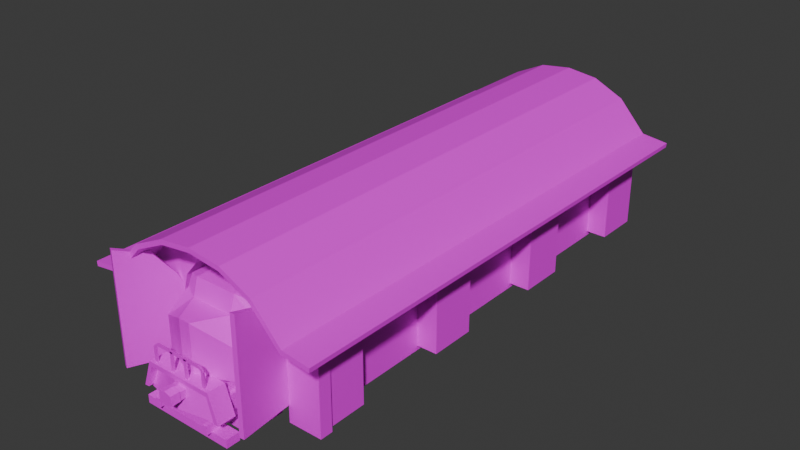 # Source: loco-shed.blend  (saved by Blender 4.1.24; exported with 4.5.12 LTS)
import bpy
from mathutils import Matrix  # noqa: F401  (used for matrix-valued properties, if any)

bpy.ops.wm.read_factory_settings(use_empty=True)
scene = bpy.context.scene
scene.name = 'Scene'

# ---- collections
col_loco = bpy.data.collections.new('loco'); scene.collection.children.link(col_loco)
col_loco_shed = bpy.data.collections.new('loco-shed'); scene.collection.children.link(col_loco_shed)

# ---- images (referenced by path relative to the original .blend; pixels are not part of the script)
import os
ASSET_DIR = os.environ.get("B2B_ASSET_DIR", "")  # directory of the original .blend (textures are referenced by path, not embedded)
HERE = os.path.dirname(os.path.abspath(__file__))  # packed textures are extracted next to this script under _unpacked/

def load_image(name, relpath, width, height, colorspace="sRGB"):
    """Load a texture the original file referenced (path relative to the .blend, or extracted next to this script)."""
    p = next((c for c in (os.path.join(HERE, relpath), os.path.join(ASSET_DIR, relpath)) if relpath and os.path.exists(c)), "")
    if p:
        img = bpy.data.images.load(p, check_existing=True)
        img.name = name
    else:  # same state as the original file: an image datablock whose file is absent (Cycles renders it pink)
        img = bpy.data.images.new(name, width, height)
        img.source = "FILE"
        img.filepath = "//" + (relpath or name)
    img.colorspace_settings.name = colorspace
    return img
img_loco_truck_png = load_image('loco-truck.png', 'loco-truck.png', 1024, 1024, 'sRGB')
img_locomotive_png = load_image('locomotive.png', 'locomotive.png', 1024, 1024, 'sRGB')
img_loco_shed_png = load_image('loco-shed.png', 'loco-shed.png', 1024, 1024, 'sRGB')
img_track_texture_png = load_image('track-texture.png', 'track-texture.png', 1024, 1024, 'sRGB')

# ---- materials (node trees are filled in below, after node groups)
mat_loco_truck = bpy.data.materials.new('loco-truck')
mat_loco_truck.use_transparent_shadow = False
mat_locomotive = bpy.data.materials.new('locomotive')
mat_locomotive.use_transparent_shadow = False
mat_loco_shed = bpy.data.materials.new('loco-shed')
mat_loco_shed.use_transparent_shadow = False
mat_traintrack = bpy.data.materials.new('traintrack')
mat_traintrack.alpha_threshold = 0.0
mat_traintrack.use_transparent_shadow = False
mat_traintrack.roughness = 0.5
mat_traintrack.line_color = (0.0, 0.0, 0.0, 1.0)

# ---- material node trees
mat_loco_truck.use_nodes = True; mat_loco_truck.node_tree.nodes.clear()
_N = mat_loco_truck.node_tree.nodes; _L = mat_loco_truck.node_tree.links
n0 = _N.new('ShaderNodeBsdfPrincipled'); n0.name = 'Principled BSDF'; n0.location = (10, 300)
n1 = _N.new('ShaderNodeOutputMaterial'); n1.name = 'Material Output'; n1.location = (300, 300)
n2 = _N.new('ShaderNodeTexImage'); n2.name = 'Image Texture'; n2.location = (-280, 260)
n2.image = img_loco_truck_png
n2.interpolation = 'Closest'
_L.new(n0.outputs[0], n1.inputs[0])
_L.new(n2.outputs[0], n0.inputs[0])
n1.is_active_output = True
mat_locomotive.use_nodes = True; mat_locomotive.node_tree.nodes.clear()
_N = mat_locomotive.node_tree.nodes; _L = mat_locomotive.node_tree.links
n0 = _N.new('ShaderNodeBsdfPrincipled'); n0.name = 'Principled BSDF'; n0.location = (10, 300)
n1 = _N.new('ShaderNodeOutputMaterial'); n1.name = 'Material Output'; n1.location = (300, 300)
n2 = _N.new('ShaderNodeTexImage'); n2.name = 'Image Texture'; n2.location = (-280, 260)
n2.image = img_locomotive_png
n2.interpolation = 'Closest'
_L.new(n0.outputs[0], n1.inputs[0])
_L.new(n2.outputs[0], n0.inputs[0])
n1.is_active_output = True
mat_loco_shed.use_nodes = True; mat_loco_shed.node_tree.nodes.clear()
_N = mat_loco_shed.node_tree.nodes; _L = mat_loco_shed.node_tree.links
n0 = _N.new('ShaderNodeBsdfPrincipled'); n0.name = 'Principled BSDF'; n0.location = (10, 300)
n1 = _N.new('ShaderNodeOutputMaterial'); n1.name = 'Material Output'; n1.location = (300, 300)
n2 = _N.new('ShaderNodeTexImage'); n2.name = 'Image Texture'; n2.location = (-280, 260)
n2.image = img_loco_shed_png
n2.interpolation = 'Closest'
n3 = _N.new('ShaderNodeTexCoord'); n3.name = 'Texture Coordinate'; n3.location = (-470, 260)
_L.new(n0.outputs[0], n1.inputs[0])
_L.new(n2.outputs[0], n0.inputs[0])
_L.new(n3.outputs[2], n2.inputs[0])
n1.is_active_output = True
mat_traintrack.use_nodes = True; mat_traintrack.node_tree.nodes.clear()
_N = mat_traintrack.node_tree.nodes; _L = mat_traintrack.node_tree.links
n0 = _N.new('ShaderNodeOutputMaterial'); n0.name = 'Material Output'; n0.location = (300, 300)
n1 = _N.new('ShaderNodeBsdfPrincipled'); n1.name = 'Principled BSDF'; n1.location = (10, 300)
n1.inputs[3].default_value = 1.45
n2 = _N.new('ShaderNodeTexImage'); n2.name = 'Image Texture'; n2.location = (-280, 260)
n2.image = img_track_texture_png
n2.interpolation = 'Closest'
_L.new(n1.outputs[0], n0.inputs[0])
_L.new(n2.outputs[0], n1.inputs[0])
n0.is_active_output = True

# ---- world
world_world = bpy.data.worlds.new('World'); scene.world = world_world
world_world.use_nodes = True; world_world.node_tree.nodes.clear()
_N = world_world.node_tree.nodes; _L = world_world.node_tree.links
n0 = _N.new('ShaderNodeOutputWorld'); n0.name = 'World Output'; n0.location = (300, 300)
n1 = _N.new('ShaderNodeBackground'); n1.name = 'Background'; n1.location = (10, 300)
n1.inputs[0].default_value = (0.05088, 0.05088, 0.05088, 1.0)
_L.new(n1.outputs[0], n0.inputs[0])
n0.is_active_output = True
world_world.color = (0.05088, 0.05088, 0.05088)
world_world.use_sun_shadow = False
world_world.sun_shadow_jitter_overblur = 0.0

# ---- meshes
me_cube_073 = bpy.data.meshes.new('Cube.073')
me_cube_073.from_pydata([(0.5491, -0.2869, -0.3444), (0.5491, -0.1435, -0.09605), (0.5491, 0.1433, -0.09605), (0.5491, 0.2867, -0.3444), (0.5491, 0.1433, -0.5928), (0.5491, -0.1435, -0.5928), (0.6786, -0.2869, -0.3444), (0.6786, -0.1435, -0.09605), (0.6786, 0.1433, -0.09605), (0.6786, 0.2867, -0.3444), (0.6786, 0.1433, -0.5928), (0.6786, -0.1435, -0.5928), (0.5491, 0.4951, -0.3444), (0.5491, 0.6385, -0.09605), (0.5491, 0.9253, -0.09605), (0.5491, 1.069, -0.3444), (0.5491, 0.9253, -0.5928), (0.5491, 0.6385, -0.5928), (0.6786, 0.4951, -0.3444), (0.6786, 0.6385, -0.09605), (0.6786, 0.9253, -0.09605), (0.6786, 1.069, -0.3444), (0.6786, 0.9253, -0.5928), (0.6786, 0.6385, -0.5928), (0.5491, 0.04549, -0.2989), (0.5491, 0.04549, -0.39), (0.5491, -0.04567, -0.2989), (0.5491, -0.04567, -0.39), (0.0, -0.04567, -0.2989), (0.0, 0.04549, -0.2989), (0.0, 0.04549, -0.39), (0.0, -0.04567, -0.39), (0.5491, 0.8281, -0.2989), (0.5491, 0.8281, -0.39), (0.5491, 0.7369, -0.2989), (0.5491, 0.7369, -0.39), (0.0, 0.7369, -0.2989), (0.0, 0.8281, -0.2989), (0.0, 0.8281, -0.39), (0.0, 0.7369, -0.39), (0.0, -0.7371, -0.39), (0.0, -0.8282, -0.39), (0.0, -0.8282, -0.2989), (0.0, -0.7371, -0.2989), (0.5491, -0.7371, -0.39), (0.5491, -0.7371, -0.2989), (0.5491, -0.8282, -0.39), (0.5491, -0.8282, -0.2989), (0.6786, -0.6387, -0.5928), (0.6786, -0.9255, -0.5928), (0.6786, -1.069, -0.3444), (0.6786, -0.9255, -0.09605), (0.6786, -0.6387, -0.09605), (0.6786, -0.4953, -0.3444), (0.5491, -0.6387, -0.5928), (0.5491, -0.9255, -0.5928), (0.5491, -1.069, -0.3444), (0.5491, -0.9255, -0.09605), (0.5491, -0.6387, -0.09605), (0.5491, -0.4953, -0.3444), (0.1491, -1.396, -0.2786), (0.1491, -1.396, -0.1109), (0.1491, -1.065, -0.2786), (0.1491, -1.065, -0.1109), (0.145, -1.596, -0.2951), (0.145, -1.596, -0.09443), (0.145, -1.396, -0.2951), (0.145, -1.396, -0.09443), (0.0, -1.396, -0.3397), (0.0, -1.396, -0.04979), (0.0, -1.596, -0.3397), (0.0, -1.596, -0.04979), (0.0, -1.065, -0.07356), (0.0, -1.396, -0.07356), (0.0, -1.065, -0.316), (0.0, -1.396, -0.316), (0.6786, 0.2081, -0.1862), (0.6786, 0.2081, -0.5026), (0.6786, -0.2083, -0.1862), (0.6786, -0.2083, -0.5026), (0.6786, 0.9901, -0.1862), (0.6786, 0.9901, -0.5026), (0.6786, 0.5737, -0.1862), (0.6786, 0.5737, -0.5026), (0.6786, -0.5739, -0.1862), (0.6786, -0.5739, -0.5026), (0.6786, -0.9903, -0.1862), (0.6786, -0.9903, -0.5026), (0.767, -0.2083, -0.1862), (0.767, 0.2081, -0.1862), (0.767, 0.2081, -0.5026), (0.767, -0.2083, -0.5026), (0.767, 0.5737, -0.1862), (0.767, 0.9901, -0.1862), (0.767, 0.9901, -0.5026), (0.767, 0.5737, -0.5026), (0.767, -0.9903, -0.1862), (0.767, -0.5739, -0.1862), (0.767, -0.5739, -0.5026), (0.767, -0.9903, -0.5026), (0.6786, 0.3909, -0.1577), (0.767, 0.3909, -0.1577), (0.767, 0.3909, -0.3754), (0.6786, 0.3909, -0.3754), (0.6786, -0.3911, -0.1577), (0.767, -0.3911, -0.1577), (0.767, -0.3911, -0.3754), (0.6786, -0.3911, -0.3754), (0.513, 1.076, -0.4668), (0.513, 1.076, 0.004206), (0.513, -1.076, -0.4668), (0.513, -1.076, 0.004206), (0.0, -1.076, -0.4668), (0.0, -1.076, 0.004206), (0.0, 1.076, -0.4668), (0.0, 1.076, 0.004206), (0.8911, -1.12, -0.5497), (0.7074, -1.048, 0.0006058), (0.0, -1.295, -0.5497), (0.0, -1.223, 0.0006058), (0.9046, -1.181, -0.5394), (0.7209, -1.109, 0.01088), (0.0, -1.357, -0.5394), (0.0, -1.285, 0.01088)], [], [(1, 2, 3, 4, 5, 0), (7, 6, 11, 10, 9, 8), (2, 8, 9, 3), (0, 6, 7, 1), (5, 11, 6, 0), (3, 9, 10, 4), (1, 7, 8, 2), (4, 10, 11, 5), (13, 12, 17, 16, 15, 14), (19, 18, 23, 22, 21, 20), (14, 20, 21, 15), (12, 18, 19, 13), (17, 23, 18, 12), (15, 21, 22, 16), (13, 19, 20, 14), (16, 22, 23, 17), (25, 27, 31, 30), (26, 24, 29, 28), (27, 26, 28, 31), (24, 25, 30, 29), (33, 35, 39, 38), (34, 32, 37, 36), (35, 34, 36, 39), (32, 33, 38, 37), (55, 54, 48, 49), (56, 55, 49, 50), (45, 43, 42, 47), (47, 42, 41, 46), (58, 57, 51, 52), (57, 56, 50, 51), (46, 41, 40, 44), (54, 59, 53, 48), (44, 40, 43, 45), (58, 59, 54, 55, 56, 57), (52, 51, 50, 49, 48, 53), (59, 58, 52, 53), (67, 69, 71, 65), (62, 63, 61, 60), (74, 62, 60, 75), (68, 69, 67, 66), (66, 67, 65, 64), (68, 66, 64, 70), (64, 65, 71, 70), (63, 72, 73, 61), (76, 78, 79, 77), (102, 103, 77, 90), (84, 86, 87, 85), (89, 90, 91, 88), (80, 82, 83, 81), (97, 98, 99, 96), (78, 76, 89, 88), (93, 94, 95, 92), (82, 80, 93, 92), (87, 86, 96, 99), (101, 102, 90, 89), (86, 84, 97, 96), (100, 101, 89, 76), (77, 79, 91, 90), (106, 105, 88, 91), (81, 83, 95, 94), (107, 106, 91, 79), (85, 87, 99, 98), (83, 82, 100, 103), (104, 107, 79, 78), (105, 104, 78, 88), (103, 100, 76, 77), (80, 81, 94, 93), (82, 92, 101, 100), (92, 95, 102, 101), (95, 83, 103, 102), (97, 84, 104, 105), (84, 85, 107, 104), (85, 98, 106, 107), (98, 97, 105, 106), (112, 110, 111, 113), (110, 108, 109, 111), (112, 114, 108, 110), (111, 109, 115, 113), (108, 114, 115, 109), (118, 119, 117, 116), (122, 120, 121, 123), (117, 121, 120, 116), (116, 120, 122, 118), (119, 123, 121, 117)])
_uv = me_cube_073.uv_layers.new(name='UVMap')
_uv.uv.foreach_set('vector', [0.8239, 0.4669, 0.9567, 0.3902, 0.9567, 0.2369, 0.8239, 0.1602, 0.6911, 0.2369, 0.6911, 0.3902, 0.6911, 0.3902, 0.8239, 0.4669, 0.9567, 0.3902, 0.9567, 0.2369, 0.8239, 0.1602, 0.6911, 0.2369, 0.1891, 0.04005, 0.1891, 0.1093, 0.3424, 0.1093, 0.3424, 0.04005, 0.8024, 0.04005, 0.8024, 0.1093, 0.9557, 0.1093, 0.9557, 0.04005, 0.6491, 0.04005, 0.6491, 0.1093, 0.8024, 0.1093, 0.8024, 0.04005, 0.3424, 0.04005, 0.3424, 0.1093, 0.4958, 0.1093, 0.4958, 0.04005, 0.0358, 0.04005, 0.0358, 0.1093, 0.1891, 0.1093, 0.1891, 0.04005, 0.4958, 0.04005, 0.4958, 0.1093, 0.6491, 0.1093, 0.6491, 0.04005, 0.9567, 0.3902, 0.8239, 0.4669, 0.6911, 0.3902, 0.6911, 0.2369, 0.8239, 0.1602, 0.9567, 0.2369, 0.8239, 0.1602, 0.6911, 0.2369, 0.6911, 0.3902, 0.8239, 0.4669, 0.9567, 0.3902, 0.9567, 0.2369, 0.1891, 0.04005, 0.1891, 0.1093, 0.3424, 0.1093, 0.3424, 0.04005, 0.8024, 0.04005, 0.8024, 0.1093, 0.9557, 0.1093, 0.9557, 0.04005, 0.6491, 0.04005, 0.6491, 0.1093, 0.8024, 0.1093, 0.8024, 0.04005, 0.3424, 0.04005, 0.3424, 0.1093, 0.4958, 0.1093, 0.4958, 0.04005, 0.0358, 0.04005, 0.0358, 0.1093, 0.1891, 0.1093, 0.1891, 0.04005, 0.4958, 0.04005, 0.4958, 0.1093, 0.6491, 0.1093, 0.6491, 0.04005, 0.108, 0.2256, 0.1337, 0.2256, 0.1337, 0.3804, 0.108, 0.3804, 0.05656, 0.2256, 0.08226, 0.2256, 0.08226, 0.3804, 0.05656, 0.3804, 0.1337, 0.2256, 0.1594, 0.2256, 0.1594, 0.3804, 0.1337, 0.3804, 0.08226, 0.2256, 0.108, 0.2256, 0.108, 0.3804, 0.08226, 0.3804, 0.05656, 0.2256, 0.08226, 0.2256, 0.08226, 0.3804, 0.05656, 0.3804, 0.108, 0.2256, 0.1337, 0.2256, 0.1337, 0.3804, 0.108, 0.3804, 0.08226, 0.2256, 0.108, 0.2256, 0.108, 0.3804, 0.08226, 0.3804, 0.1337, 0.2256, 0.1594, 0.2256, 0.1594, 0.3804, 0.1337, 0.3804, 0.3424, 0.04005, 0.4958, 0.04005, 0.4958, 0.1093, 0.3424, 0.1093, 0.1891, 0.04005, 0.3424, 0.04005, 0.3424, 0.1093, 0.1891, 0.1093, 0.08226, 0.2256, 0.08226, 0.3804, 0.108, 0.3804, 0.108, 0.2256, 0.108, 0.2256, 0.108, 0.3804, 0.1337, 0.3804, 0.1337, 0.2256, 0.8024, 0.04005, 0.9557, 0.04005, 0.9557, 0.1093, 0.8024, 0.1093, 0.0358, 0.04005, 0.1891, 0.04005, 0.1891, 0.1093, 0.0358, 0.1093, 0.1337, 0.2256, 0.1337, 0.3804, 0.1594, 0.3804, 0.1594, 0.2256, 0.4958, 0.04005, 0.6491, 0.04005, 0.6491, 0.1093, 0.4958, 0.1093, 0.05656, 0.2256, 0.05656, 0.3804, 0.08226, 0.3804, 0.08226, 0.2256, 0.6911, 0.2369, 0.8239, 0.1602, 0.9567, 0.2369, 0.9567, 0.3902, 0.8239, 0.4669, 0.6911, 0.3902, 0.9567, 0.3902, 0.8239, 0.4669, 0.6911, 0.3902, 0.6911, 0.2369, 0.8239, 0.1602, 0.9567, 0.2369, 0.6491, 0.04005, 0.8024, 0.04005, 0.8024, 0.1093, 0.6491, 0.1093, 0.4727, 0.3399, 0.4727, 0.3798, 0.4177, 0.3798, 0.4177, 0.3399, 0.2825, 0.271, 0.2825, 0.3377, 0.219, 0.3377, 0.219, 0.271, 0.2825, 0.23, 0.2825, 0.271, 0.219, 0.271, 0.219, 0.23, 0.5126, 0.2601, 0.5126, 0.3399, 0.4727, 0.3399, 0.4727, 0.2601, 0.4727, 0.2601, 0.4727, 0.3399, 0.4177, 0.3399, 0.4177, 0.2601, 0.4727, 0.2202, 0.4727, 0.2601, 0.4177, 0.2601, 0.4177, 0.2202, 0.4177, 0.2601, 0.4177, 0.3399, 0.3778, 0.3399, 0.3778, 0.2601, 0.2825, 0.3377, 0.2825, 0.3787, 0.219, 0.3787, 0.219, 0.3377, 0.5835, 0.9127, 0.4006, 0.9127, 0.4006, 0.7738, 0.5835, 0.7738, 0.6505, 0.8296, 0.6532, 0.7879, 0.5782, 0.7399, 0.5703, 0.7738, 0.2401, 0.9127, 0.05731, 0.9127, 0.05731, 0.7738, 0.2401, 0.7738, 0.5703, 0.9127, 0.5703, 0.7738, 0.3875, 0.7738, 0.3875, 0.9127, 0.9268, 0.9127, 0.744, 0.9127, 0.744, 0.7738, 0.9268, 0.7738, 0.2269, 0.9127, 0.2269, 0.7738, 0.04411, 0.7738, 0.04411, 0.9127, 0.3896, 0.9522, 0.5681, 0.952, 0.5703, 0.9127, 0.3875, 0.9127, 0.9136, 0.9127, 0.9136, 0.7738, 0.7308, 0.7738, 0.7308, 0.9127, 0.7332, 0.9524, 0.914, 0.9503, 0.9136, 0.9127, 0.7308, 0.9127, 0.005333, 0.7738, 0.005333, 0.9127, 0.04411, 0.9127, 0.04411, 0.7738, 0.6505, 0.9252, 0.6505, 0.8296, 0.5703, 0.7738, 0.5703, 0.9127, 0.04375, 0.951, 0.2245, 0.9527, 0.2269, 0.9127, 0.04411, 0.9127, 0.6507, 0.9621, 0.6505, 0.9252, 0.5703, 0.9127, 0.5681, 0.952, 0.5782, 0.7399, 0.3806, 0.7394, 0.3875, 0.7738, 0.5703, 0.7738, 0.3072, 0.8296, 0.3072, 0.9252, 0.3875, 0.9127, 0.3875, 0.7738, 0.9118, 0.7338, 0.7234, 0.7424, 0.7308, 0.7738, 0.9136, 0.7738, 0.3093, 0.7878, 0.3072, 0.8296, 0.3875, 0.7738, 0.3806, 0.7394, 0.2359, 0.7409, 0.04593, 0.73, 0.04411, 0.7738, 0.2269, 0.7738, 0.744, 0.7738, 0.744, 0.9127, 0.6637, 0.9252, 0.6637, 0.8296, 0.3204, 0.9252, 0.3204, 0.8296, 0.4006, 0.7738, 0.4006, 0.9127, 0.3072, 0.9252, 0.3075, 0.9622, 0.3896, 0.9522, 0.3875, 0.9127, 0.6637, 0.8296, 0.6637, 0.9252, 0.5835, 0.9127, 0.5835, 0.7738, 0.9524, 0.9127, 0.9524, 0.7738, 0.9136, 0.7738, 0.9136, 0.9127, 0.7332, 0.9524, 0.7308, 0.9127, 0.6505, 0.9252, 0.6507, 0.9621, 0.7308, 0.9127, 0.7308, 0.7738, 0.6505, 0.8296, 0.6505, 0.9252, 0.7308, 0.7738, 0.7234, 0.7424, 0.6532, 0.7879, 0.6505, 0.8296, 0.2269, 0.9127, 0.2245, 0.9527, 0.3075, 0.9622, 0.3072, 0.9252, 0.2401, 0.9127, 0.2401, 0.7738, 0.3204, 0.8296, 0.3204, 0.9252, 0.2359, 0.7409, 0.2269, 0.7738, 0.3072, 0.8296, 0.3093, 0.7878, 0.2269, 0.7738, 0.2269, 0.9127, 0.3072, 0.9252, 0.3072, 0.8296, 0.4565, 0.5528, 0.3859, 0.5528, 0.3859, 0.6176, 0.4565, 0.6176, 0.3859, 0.5528, 0.08989, 0.5528, 0.08989, 0.6176, 0.3859, 0.6176, 0.3859, 0.4822, 0.08989, 0.4822, 0.08989, 0.5528, 0.3859, 0.5528, 0.3859, 0.6176, 0.08989, 0.6176, 0.08989, 0.6881, 0.3859, 0.6881, 0.08989, 0.5528, 0.01933, 0.5528, 0.01933, 0.6176, 0.08989, 0.6176, 0.5211, 0.531, 0.5247, 0.6836, 0.7252, 0.6851, 0.771, 0.531, 0.5213, 0.531, 0.7748, 0.5312, 0.7288, 0.6853, 0.5247, 0.6836, 0.7454, 0.6908, 0.7288, 0.6853, 0.7748, 0.5312, 0.7914, 0.5368, 0.7744, 0.5137, 0.7748, 0.5312, 0.5213, 0.531, 0.5245, 0.5142, 0.5286, 0.7002, 0.5247, 0.6836, 0.7288, 0.6853, 0.7291, 0.7028])
me_cube_073.materials.append(mat_loco_truck)
me_cube_073.update()
me_cube_033 = bpy.data.meshes.new('Cube.033')
me_cube_033.from_pydata([(0.5491, -0.2869, -0.3444), (0.5491, -0.1435, -0.09605), (0.5491, 0.1433, -0.09605), (0.5491, 0.2867, -0.3444), (0.5491, 0.1433, -0.5928), (0.5491, -0.1435, -0.5928), (0.6786, -0.2869, -0.3444), (0.6786, -0.1435, -0.09605), (0.6786, 0.1433, -0.09605), (0.6786, 0.2867, -0.3444), (0.6786, 0.1433, -0.5928), (0.6786, -0.1435, -0.5928), (0.5491, 0.4951, -0.3444), (0.5491, 0.6385, -0.09605), (0.5491, 0.9253, -0.09605), (0.5491, 1.069, -0.3444), (0.5491, 0.9253, -0.5928), (0.5491, 0.6385, -0.5928), (0.6786, 0.4951, -0.3444), (0.6786, 0.6385, -0.09605), (0.6786, 0.9253, -0.09605), (0.6786, 1.069, -0.3444), (0.6786, 0.9253, -0.5928), (0.6786, 0.6385, -0.5928), (0.5491, 0.04549, -0.2989), (0.5491, 0.04549, -0.39), (0.5491, -0.04567, -0.2989), (0.5491, -0.04567, -0.39), (0.0, -0.04567, -0.2989), (0.0, 0.04549, -0.2989), (0.0, 0.04549, -0.39), (0.0, -0.04567, -0.39), (0.5491, 0.8281, -0.2989), (0.5491, 0.8281, -0.39), (0.5491, 0.7369, -0.2989), (0.5491, 0.7369, -0.39), (0.0, 0.7369, -0.2989), (0.0, 0.8281, -0.2989), (0.0, 0.8281, -0.39), (0.0, 0.7369, -0.39), (0.0, -0.7371, -0.39), (0.0, -0.8282, -0.39), (0.0, -0.8282, -0.2989), (0.0, -0.7371, -0.2989), (0.5491, -0.7371, -0.39), (0.5491, -0.7371, -0.2989), (0.5491, -0.8282, -0.39), (0.5491, -0.8282, -0.2989), (0.6786, -0.6387, -0.5928), (0.6786, -0.9255, -0.5928), (0.6786, -1.069, -0.3444), (0.6786, -0.9255, -0.09605), (0.6786, -0.6387, -0.09605), (0.6786, -0.4953, -0.3444), (0.5491, -0.6387, -0.5928), (0.5491, -0.9255, -0.5928), (0.5491, -1.069, -0.3444), (0.5491, -0.9255, -0.09605), (0.5491, -0.6387, -0.09605), (0.5491, -0.4953, -0.3444), (0.1491, -1.396, -0.2786), (0.1491, -1.396, -0.1109), (0.1491, -1.065, -0.2786), (0.1491, -1.065, -0.1109), (0.145, -1.596, -0.2951), (0.145, -1.596, -0.09443), (0.145, -1.396, -0.2951), (0.145, -1.396, -0.09443), (0.0, -1.396, -0.3397), (0.0, -1.396, -0.04979), (0.0, -1.596, -0.3397), (0.0, -1.596, -0.04979), (0.0, -1.065, -0.07356), (0.0, -1.396, -0.07356), (0.0, -1.065, -0.316), (0.0, -1.396, -0.316), (0.6786, 0.2081, -0.1862), (0.6786, 0.2081, -0.5026), (0.6786, -0.2083, -0.1862), (0.6786, -0.2083, -0.5026), (0.6786, 0.9901, -0.1862), (0.6786, 0.9901, -0.5026), (0.6786, 0.5737, -0.1862), (0.6786, 0.5737, -0.5026), (0.6786, -0.5739, -0.1862), (0.6786, -0.5739, -0.5026), (0.6786, -0.9903, -0.1862), (0.6786, -0.9903, -0.5026), (0.767, -0.2083, -0.1862), (0.767, 0.2081, -0.1862), (0.767, 0.2081, -0.5026), (0.767, -0.2083, -0.5026), (0.767, 0.5737, -0.1862), (0.767, 0.9901, -0.1862), (0.767, 0.9901, -0.5026), (0.767, 0.5737, -0.5026), (0.767, -0.9903, -0.1862), (0.767, -0.5739, -0.1862), (0.767, -0.5739, -0.5026), (0.767, -0.9903, -0.5026), (0.6786, 0.3909, -0.1577), (0.767, 0.3909, -0.1577), (0.767, 0.3909, -0.3754), (0.6786, 0.3909, -0.3754), (0.6786, -0.3911, -0.1577), (0.767, -0.3911, -0.1577), (0.767, -0.3911, -0.3754), (0.6786, -0.3911, -0.3754), (0.513, 1.076, -0.4668), (0.513, 1.076, 0.004206), (0.513, -1.076, -0.4668), (0.513, -1.076, 0.004206), (0.0, -1.076, -0.4668), (0.0, -1.076, 0.004206), (0.0, 1.076, -0.4668), (0.0, 1.076, 0.004206), (0.8911, -1.12, -0.5497), (0.7074, -1.048, 0.0006058), (0.0, -1.295, -0.5497), (0.0, -1.223, 0.0006058), (0.9046, -1.181, -0.5394), (0.7209, -1.109, 0.01088), (0.0, -1.357, -0.5394), (0.0, -1.285, 0.01088)], [], [(1, 2, 3, 4, 5, 0), (7, 6, 11, 10, 9, 8), (2, 8, 9, 3), (0, 6, 7, 1), (5, 11, 6, 0), (3, 9, 10, 4), (1, 7, 8, 2), (4, 10, 11, 5), (13, 12, 17, 16, 15, 14), (19, 18, 23, 22, 21, 20), (14, 20, 21, 15), (12, 18, 19, 13), (17, 23, 18, 12), (15, 21, 22, 16), (13, 19, 20, 14), (16, 22, 23, 17), (25, 27, 31, 30), (26, 24, 29, 28), (27, 26, 28, 31), (24, 25, 30, 29), (33, 35, 39, 38), (34, 32, 37, 36), (35, 34, 36, 39), (32, 33, 38, 37), (55, 54, 48, 49), (56, 55, 49, 50), (45, 43, 42, 47), (47, 42, 41, 46), (58, 57, 51, 52), (57, 56, 50, 51), (46, 41, 40, 44), (54, 59, 53, 48), (44, 40, 43, 45), (58, 59, 54, 55, 56, 57), (52, 51, 50, 49, 48, 53), (59, 58, 52, 53), (67, 69, 71, 65), (62, 63, 61, 60), (74, 62, 60, 75), (68, 69, 67, 66), (66, 67, 65, 64), (68, 66, 64, 70), (64, 65, 71, 70), (63, 72, 73, 61), (76, 78, 79, 77), (102, 103, 77, 90), (84, 86, 87, 85), (89, 90, 91, 88), (80, 82, 83, 81), (97, 98, 99, 96), (78, 76, 89, 88), (93, 94, 95, 92), (82, 80, 93, 92), (87, 86, 96, 99), (101, 102, 90, 89), (86, 84, 97, 96), (100, 101, 89, 76), (77, 79, 91, 90), (106, 105, 88, 91), (81, 83, 95, 94), (107, 106, 91, 79), (85, 87, 99, 98), (83, 82, 100, 103), (104, 107, 79, 78), (105, 104, 78, 88), (103, 100, 76, 77), (80, 81, 94, 93), (82, 92, 101, 100), (92, 95, 102, 101), (95, 83, 103, 102), (97, 84, 104, 105), (84, 85, 107, 104), (85, 98, 106, 107), (98, 97, 105, 106), (112, 110, 111, 113), (110, 108, 109, 111), (112, 114, 108, 110), (111, 109, 115, 113), (108, 114, 115, 109), (118, 119, 117, 116), (122, 120, 121, 123), (117, 121, 120, 116), (116, 120, 122, 118), (119, 123, 121, 117)])
_uv = me_cube_033.uv_layers.new(name='UVMap')
_uv.uv.foreach_set('vector', [0.8239, 0.4669, 0.9567, 0.3902, 0.9567, 0.2369, 0.8239, 0.1602, 0.6911, 0.2369, 0.6911, 0.3902, 0.6911, 0.3902, 0.8239, 0.4669, 0.9567, 0.3902, 0.9567, 0.2369, 0.8239, 0.1602, 0.6911, 0.2369, 0.1891, 0.04005, 0.1891, 0.1093, 0.3424, 0.1093, 0.3424, 0.04005, 0.8024, 0.04005, 0.8024, 0.1093, 0.9557, 0.1093, 0.9557, 0.04005, 0.6491, 0.04005, 0.6491, 0.1093, 0.8024, 0.1093, 0.8024, 0.04005, 0.3424, 0.04005, 0.3424, 0.1093, 0.4958, 0.1093, 0.4958, 0.04005, 0.0358, 0.04005, 0.0358, 0.1093, 0.1891, 0.1093, 0.1891, 0.04005, 0.4958, 0.04005, 0.4958, 0.1093, 0.6491, 0.1093, 0.6491, 0.04005, 0.9567, 0.3902, 0.8239, 0.4669, 0.6911, 0.3902, 0.6911, 0.2369, 0.8239, 0.1602, 0.9567, 0.2369, 0.8239, 0.1602, 0.6911, 0.2369, 0.6911, 0.3902, 0.8239, 0.4669, 0.9567, 0.3902, 0.9567, 0.2369, 0.1891, 0.04005, 0.1891, 0.1093, 0.3424, 0.1093, 0.3424, 0.04005, 0.8024, 0.04005, 0.8024, 0.1093, 0.9557, 0.1093, 0.9557, 0.04005, 0.6491, 0.04005, 0.6491, 0.1093, 0.8024, 0.1093, 0.8024, 0.04005, 0.3424, 0.04005, 0.3424, 0.1093, 0.4958, 0.1093, 0.4958, 0.04005, 0.0358, 0.04005, 0.0358, 0.1093, 0.1891, 0.1093, 0.1891, 0.04005, 0.4958, 0.04005, 0.4958, 0.1093, 0.6491, 0.1093, 0.6491, 0.04005, 0.108, 0.2256, 0.1337, 0.2256, 0.1337, 0.3804, 0.108, 0.3804, 0.05656, 0.2256, 0.08226, 0.2256, 0.08226, 0.3804, 0.05656, 0.3804, 0.1337, 0.2256, 0.1594, 0.2256, 0.1594, 0.3804, 0.1337, 0.3804, 0.08226, 0.2256, 0.108, 0.2256, 0.108, 0.3804, 0.08226, 0.3804, 0.05656, 0.2256, 0.08226, 0.2256, 0.08226, 0.3804, 0.05656, 0.3804, 0.108, 0.2256, 0.1337, 0.2256, 0.1337, 0.3804, 0.108, 0.3804, 0.08226, 0.2256, 0.108, 0.2256, 0.108, 0.3804, 0.08226, 0.3804, 0.1337, 0.2256, 0.1594, 0.2256, 0.1594, 0.3804, 0.1337, 0.3804, 0.3424, 0.04005, 0.4958, 0.04005, 0.4958, 0.1093, 0.3424, 0.1093, 0.1891, 0.04005, 0.3424, 0.04005, 0.3424, 0.1093, 0.1891, 0.1093, 0.08226, 0.2256, 0.08226, 0.3804, 0.108, 0.3804, 0.108, 0.2256, 0.108, 0.2256, 0.108, 0.3804, 0.1337, 0.3804, 0.1337, 0.2256, 0.8024, 0.04005, 0.9557, 0.04005, 0.9557, 0.1093, 0.8024, 0.1093, 0.0358, 0.04005, 0.1891, 0.04005, 0.1891, 0.1093, 0.0358, 0.1093, 0.1337, 0.2256, 0.1337, 0.3804, 0.1594, 0.3804, 0.1594, 0.2256, 0.4958, 0.04005, 0.6491, 0.04005, 0.6491, 0.1093, 0.4958, 0.1093, 0.05656, 0.2256, 0.05656, 0.3804, 0.08226, 0.3804, 0.08226, 0.2256, 0.6911, 0.2369, 0.8239, 0.1602, 0.9567, 0.2369, 0.9567, 0.3902, 0.8239, 0.4669, 0.6911, 0.3902, 0.9567, 0.3902, 0.8239, 0.4669, 0.6911, 0.3902, 0.6911, 0.2369, 0.8239, 0.1602, 0.9567, 0.2369, 0.6491, 0.04005, 0.8024, 0.04005, 0.8024, 0.1093, 0.6491, 0.1093, 0.4727, 0.3399, 0.4727, 0.3798, 0.4177, 0.3798, 0.4177, 0.3399, 0.2825, 0.271, 0.2825, 0.3377, 0.219, 0.3377, 0.219, 0.271, 0.2825, 0.23, 0.2825, 0.271, 0.219, 0.271, 0.219, 0.23, 0.5126, 0.2601, 0.5126, 0.3399, 0.4727, 0.3399, 0.4727, 0.2601, 0.4727, 0.2601, 0.4727, 0.3399, 0.4177, 0.3399, 0.4177, 0.2601, 0.4727, 0.2202, 0.4727, 0.2601, 0.4177, 0.2601, 0.4177, 0.2202, 0.4177, 0.2601, 0.4177, 0.3399, 0.3778, 0.3399, 0.3778, 0.2601, 0.2825, 0.3377, 0.2825, 0.3787, 0.219, 0.3787, 0.219, 0.3377, 0.5835, 0.9127, 0.4006, 0.9127, 0.4006, 0.7738, 0.5835, 0.7738, 0.6505, 0.8296, 0.6532, 0.7879, 0.5782, 0.7399, 0.5703, 0.7738, 0.2401, 0.9127, 0.05731, 0.9127, 0.05731, 0.7738, 0.2401, 0.7738, 0.5703, 0.9127, 0.5703, 0.7738, 0.3875, 0.7738, 0.3875, 0.9127, 0.9268, 0.9127, 0.744, 0.9127, 0.744, 0.7738, 0.9268, 0.7738, 0.2269, 0.9127, 0.2269, 0.7738, 0.04411, 0.7738, 0.04411, 0.9127, 0.3896, 0.9522, 0.5681, 0.952, 0.5703, 0.9127, 0.3875, 0.9127, 0.9136, 0.9127, 0.9136, 0.7738, 0.7308, 0.7738, 0.7308, 0.9127, 0.7332, 0.9524, 0.914, 0.9503, 0.9136, 0.9127, 0.7308, 0.9127, 0.005333, 0.7738, 0.005333, 0.9127, 0.04411, 0.9127, 0.04411, 0.7738, 0.6505, 0.9252, 0.6505, 0.8296, 0.5703, 0.7738, 0.5703, 0.9127, 0.04375, 0.951, 0.2245, 0.9527, 0.2269, 0.9127, 0.04411, 0.9127, 0.6507, 0.9621, 0.6505, 0.9252, 0.5703, 0.9127, 0.5681, 0.952, 0.5782, 0.7399, 0.3806, 0.7394, 0.3875, 0.7738, 0.5703, 0.7738, 0.3072, 0.8296, 0.3072, 0.9252, 0.3875, 0.9127, 0.3875, 0.7738, 0.9118, 0.7338, 0.7234, 0.7424, 0.7308, 0.7738, 0.9136, 0.7738, 0.3093, 0.7878, 0.3072, 0.8296, 0.3875, 0.7738, 0.3806, 0.7394, 0.2359, 0.7409, 0.04593, 0.73, 0.04411, 0.7738, 0.2269, 0.7738, 0.744, 0.7738, 0.744, 0.9127, 0.6637, 0.9252, 0.6637, 0.8296, 0.3204, 0.9252, 0.3204, 0.8296, 0.4006, 0.7738, 0.4006, 0.9127, 0.3072, 0.9252, 0.3075, 0.9622, 0.3896, 0.9522, 0.3875, 0.9127, 0.6637, 0.8296, 0.6637, 0.9252, 0.5835, 0.9127, 0.5835, 0.7738, 0.9524, 0.9127, 0.9524, 0.7738, 0.9136, 0.7738, 0.9136, 0.9127, 0.7332, 0.9524, 0.7308, 0.9127, 0.6505, 0.9252, 0.6507, 0.9621, 0.7308, 0.9127, 0.7308, 0.7738, 0.6505, 0.8296, 0.6505, 0.9252, 0.7308, 0.7738, 0.7234, 0.7424, 0.6532, 0.7879, 0.6505, 0.8296, 0.2269, 0.9127, 0.2245, 0.9527, 0.3075, 0.9622, 0.3072, 0.9252, 0.2401, 0.9127, 0.2401, 0.7738, 0.3204, 0.8296, 0.3204, 0.9252, 0.2359, 0.7409, 0.2269, 0.7738, 0.3072, 0.8296, 0.3093, 0.7878, 0.2269, 0.7738, 0.2269, 0.9127, 0.3072, 0.9252, 0.3072, 0.8296, 0.4565, 0.5528, 0.3859, 0.5528, 0.3859, 0.6176, 0.4565, 0.6176, 0.3859, 0.5528, 0.08989, 0.5528, 0.08989, 0.6176, 0.3859, 0.6176, 0.3859, 0.4822, 0.08989, 0.4822, 0.08989, 0.5528, 0.3859, 0.5528, 0.3859, 0.6176, 0.08989, 0.6176, 0.08989, 0.6881, 0.3859, 0.6881, 0.08989, 0.5528, 0.01933, 0.5528, 0.01933, 0.6176, 0.08989, 0.6176, 0.5211, 0.531, 0.5247, 0.6836, 0.7252, 0.6851, 0.771, 0.531, 0.5213, 0.531, 0.7748, 0.5312, 0.7288, 0.6853, 0.5247, 0.6836, 0.7454, 0.6908, 0.7288, 0.6853, 0.7748, 0.5312, 0.7914, 0.5368, 0.7744, 0.5137, 0.7748, 0.5312, 0.5213, 0.531, 0.5245, 0.5142, 0.5286, 0.7002, 0.5247, 0.6836, 0.7288, 0.6853, 0.7291, 0.7028])
me_cube_033.materials.append(mat_loco_truck)
me_cube_033.update()
me_cube_031 = bpy.data.meshes.new('Cube.031')
me_cube_031.from_pydata([(0.4527, -1.722, 1.0), (0.0, -3.16, -0.4193), (0.0, 3.776, -0.4193), (0.4527, -2.739, 1.0), (0.4527, 3.272, -0.3266), (0.4527, 3.272, 1.0), (0.8362, 3.776, -0.4193), (0.8362, -3.16, -0.4193), (0.8362, -3.16, -0.3266), (0.8362, 3.776, -0.3266), (0.0, 3.38, -0.3266), (0.0, 3.38, 1.0), (0.0, -2.739, 1.0), (0.0, 3.776, -0.3266), (0.0, -3.16, -0.3266), (0.0, -0.3814, 1.0), (0.7978, -1.722, 0.8753), (0.7978, -2.559, 0.8753), (0.7978, -1.722, -0.3266), (0.4527, 3.272, 0.4285), (0.4527, -2.852, 0.6454), (0.0, -2.852, 0.6454), (0.0, 3.38, 0.4285), (0.7978, -2.672, 0.6454), (0.0, 1.674, 1.0), (0.4527, 1.674, 1.0), (0.7978, -2.886, -0.3561), (0.0, -2.886, -0.3523), (0.4527, 1.674, 0.6454), (0.4527, -1.722, -0.07972), (0.7978, -1.722, -0.07972), (0.7348, 3.272, 0.9376), (0.7348, 3.272, 0.7077), (0.7348, 1.674, 0.9376), (0.7348, 1.674, 0.7077), (0.4527, 2.425, 0.6454), (0.4527, 2.425, 0.4285), (0.7348, 2.425, 0.7077), (0.1223, -3.458, -0.3678), (0.0, -3.458, -0.3678), (0.7978, -3.158, -0.3678), (0.1223, -3.458, 0.6454), (0.0, -3.458, 0.6454), (0.7978, -3.158, 0.3147), (0.0, -3.312, -0.4193), (0.6885, -3.312, -0.4193), (0.7293, -3.312, -0.3266), (0.0, -3.312, -0.3266), (0.0, -3.697, -0.4193), (0.6885, -3.697, -0.4193), (0.7293, -3.697, -0.3266), (0.0, -3.697, -0.3266), (0.9301, -3.312, -0.9007), (0.8292, -3.312, -0.8924), (0.9301, -3.697, -0.9007), (0.8292, -3.697, -0.8924), (0.7501, -1.205, -0.4193), (0.7501, 1.363, -0.4193), (0.0, 1.363, -0.836), (0.0, 1.363, -0.4193), (0.0, -1.205, -0.836), (0.0, -1.205, -0.4193), (0.5721, -1.205, -0.836), (0.7501, -1.205, -0.6581), (0.7501, 1.363, -0.6581), (0.5721, 1.363, -0.836), (0.7426, -1.442, 0.3152), (0.7978, -1.442, 0.3471), (0.7978, -1.442, 0.2833), (0.4527, -0.3814, 1.0), (0.4527, -0.3814, 0.8901), (0.4527, -0.3814, -0.3266), (0.4527, -0.3814, -0.07972), (0.7978, -0.3814, -0.3266), (0.7978, -0.3814, -0.07972), (0.7426, -0.3814, 0.3152), (0.7978, -0.3814, 0.3471), (0.7978, -0.3814, 0.2833), (0.7426, 0.001916, 0.06546), (0.7978, 0.001916, 0.09738), (0.7978, 0.001916, 0.03355), (0.7426, 3.063, 0.06546), (0.7978, 3.063, 0.09738), (0.7978, 3.063, 0.03355), (0.7426, 3.133, -0.002747), (0.7978, 3.165, -0.002747), (0.7978, 3.101, -0.002747), (0.7426, 3.133, -0.3266), (0.7978, 3.165, -0.3266), (0.7978, 3.101, -0.3266), (0.7128, 3.657, 0.06546), (0.7128, 3.712, 0.09738), (0.7128, 3.712, 0.03355), (0.7833, 3.657, -0.002747), (0.8152, 3.712, -0.002747), (0.7514, 3.712, -0.002747), (0.7833, 3.657, -0.3266), (0.8152, 3.712, -0.3266), (0.7514, 3.712, -0.3266), (0.0, 3.657, 0.06546), (0.0, 3.712, 0.09738), (0.0, 3.712, 0.03355), (0.5201, -3.599, 0.06546), (0.5201, -3.654, 0.09738), (0.5201, -3.654, 0.03355), (0.5906, -3.599, -0.002747), (0.6226, -3.654, -0.002747), (0.5587, -3.654, -0.002747), (0.5906, -3.599, -0.3266), (0.6226, -3.654, -0.3266), (0.5587, -3.654, -0.3266), (0.0, -3.599, 0.06546), (0.0, -3.654, 0.09738), (0.0, -3.654, 0.03355), (0.7426, 0.0609, 0.06546), (0.7978, 0.09281, 0.06546), (0.7978, 0.02898, 0.06546), (0.7426, 0.06368, -0.3266), (0.7978, 0.0956, -0.3266), (0.7978, 0.03177, -0.3266), (0.7426, 0.4573, 0.06546), (0.7978, 0.4893, 0.06546), (0.7978, 0.4254, 0.06546), (0.7426, 0.4601, -0.3266), (0.7978, 0.492, -0.3266), (0.7978, 0.4282, -0.3266), (0.7426, 0.829, 0.06546), (0.7978, 0.8609, 0.06546), (0.7978, 0.7971, 0.06546), (0.7426, 0.8318, -0.3266), (0.7978, 0.8637, -0.3266), (0.7978, 0.7999, -0.3266), (0.7426, 1.25, 0.06546), (0.7978, 1.282, 0.06546), (0.7978, 1.218, 0.06546), (0.7426, 1.253, -0.3266), (0.7978, 1.285, -0.3266), (0.7978, 1.221, -0.3266), (0.7426, 2.136, 0.06546), (0.7978, 2.168, 0.06546), (0.7978, 2.104, 0.06546), (0.7426, 2.139, -0.3266), (0.7978, 2.171, -0.3266), (0.7978, 2.107, -0.3266), (0.7426, 2.508, 0.06546), (0.7978, 2.54, 0.06546), (0.7978, 2.476, 0.06546), (0.7426, 2.51, -0.3266), (0.7978, 2.542, -0.3266), (0.7978, 2.479, -0.3266), (0.7426, 2.867, 0.06546), (0.7978, 2.899, 0.06546), (0.7978, 2.835, 0.06546), (0.7426, 2.87, -0.3266), (0.7978, 2.902, -0.3266), (0.7978, 2.838, -0.3266), (0.7426, 1.727, 0.06546), (0.7978, 1.759, 0.06546), (0.7978, 1.695, 0.06546), (0.7426, 1.73, -0.3266), (0.7978, 1.762, -0.3266), (0.7978, 1.698, -0.3266), (0.1692, -3.599, 0.06546), (0.2011, -3.654, 0.06546), (0.1373, -3.654, 0.06546), (0.1692, -3.599, -0.3266), (0.2011, -3.654, -0.3266), (0.1373, -3.654, -0.3266), (0.3126, 3.657, 0.06546), (0.3445, 3.712, 0.06546), (0.2806, 3.712, 0.06546), (0.3126, 3.657, -0.3266), (0.3445, 3.712, -0.3266), (0.2806, 3.712, -0.3266), (0.4527, 1.674, 0.8901), (0.0, 1.674, 0.8901), (0.0, -0.3814, 0.8901), (0.0, 1.303, 0.8901), (0.0, 1.003, 0.8901), (0.1301, 1.078, 0.8901), (0.1301, 1.228, 0.8901), (0.0, 1.303, 1.035), (0.0, 1.003, 1.035), (0.1301, 1.078, 1.035), (0.1301, 1.228, 1.035)], [], [(69, 15, 0), (20, 21, 42, 41), (13, 9, 6, 2), (38, 41, 42, 39), (8, 14, 1, 7), (13, 14, 8, 9), (0, 15, 12, 3), (9, 8, 7, 6), (2, 6, 7, 1), (70, 69, 0), (0, 3, 17, 16), (16, 17, 23), (29, 0, 16, 30), (30, 16, 23), (72, 70, 0, 29), (18, 30, 23), (27, 26, 40, 38), (22, 11, 5, 19), (28, 72, 71, 4, 36), (10, 22, 19, 4), (74, 72, 29, 30), (74, 73, 71, 72), (23, 20, 43), (19, 5, 31, 32), (174, 28, 34), (37, 35, 36), (28, 35, 37, 34), (5, 25, 33, 31), (34, 33, 174), (4, 19, 36), (5, 11, 24, 25), (27, 38, 39), (37, 36, 19, 32), (41, 38, 40, 43), (46, 45, 44, 47), (50, 51, 48, 49), (44, 45, 49, 48), (46, 47, 51, 50), (49, 45, 53, 55), (53, 52, 54, 55), (50, 49, 55, 54), (45, 46, 52, 53), (46, 50, 54, 52), (62, 63, 56, 61, 60), (64, 57, 56, 63), (57, 59, 61, 56), (58, 59, 57, 64, 65), (62, 65, 64, 63), (58, 65, 62, 60), (28, 36, 35), (174, 25, 24, 175), (176, 15, 69, 70), (18, 73, 74, 30), (66, 75, 77, 68), (68, 77, 76, 67), (67, 76, 75, 66), (75, 78, 80, 77), (77, 80, 79, 76), (76, 79, 78, 75), (78, 81, 83, 80), (80, 83, 82, 79), (79, 82, 81, 78), (81, 84, 86, 83), (83, 86, 85, 82), (82, 85, 84, 81), (84, 87, 89, 86), (86, 89, 88, 85), (85, 88, 87, 84), (90, 92, 95, 93), (92, 91, 94, 95), (91, 90, 93, 94), (93, 95, 98, 96), (95, 94, 97, 98), (94, 93, 96, 97), (92, 90, 99, 101), (91, 92, 101, 100), (90, 91, 100, 99), (102, 105, 107, 104), (104, 107, 106, 103), (103, 106, 105, 102), (105, 108, 110, 107), (107, 110, 109, 106), (106, 109, 108, 105), (104, 113, 111, 102), (103, 112, 113, 104), (102, 111, 112, 103), (114, 117, 119, 116), (116, 119, 118, 115), (115, 118, 117, 114), (120, 123, 125, 122), (122, 125, 124, 121), (121, 124, 123, 120), (126, 129, 131, 128), (128, 131, 130, 127), (127, 130, 129, 126), (132, 135, 137, 134), (134, 137, 136, 133), (133, 136, 135, 132), (138, 141, 143, 140), (140, 143, 142, 139), (139, 142, 141, 138), (144, 147, 149, 146), (146, 149, 148, 145), (145, 148, 147, 144), (150, 153, 155, 152), (152, 155, 154, 151), (151, 154, 153, 150), (156, 159, 161, 158), (158, 161, 160, 157), (157, 160, 159, 156), (162, 165, 167, 164), (164, 167, 166, 163), (163, 166, 165, 162), (168, 170, 173, 171), (170, 169, 172, 173), (169, 168, 171, 172), (28, 174, 70), (25, 174, 33), (37, 33, 34), (70, 174, 175, 176), (32, 31, 33, 37), (20, 3, 12, 21), (3, 20, 23, 17), (43, 20, 41), (177, 181, 184, 180), (179, 183, 182, 178), (180, 184, 183, 179), (183, 184, 181, 182), (18, 23, 26), (26, 23, 43, 40), (72, 28, 70)])
_uv = me_cube_031.uv_layers.new(name='UVMap')
_uv.uv.foreach_set('vector', [0.4423, 0.9204, 0.4423, 0.9817, 0.2986, 0.9204, 0.03515, 0.944, 0.01857, 0.885, 0.09754, 0.8628, 0.102, 0.8788, 0.0175, 0.227, 0.0175, 0.3402, 0.004944, 0.3402, 0.004944, 0.227, 0.0588, 0.3868, 0.0588, 0.524, 0.04222, 0.524, 0.04222, 0.3868, 0.9567, 0.3402, 0.9567, 0.227, 0.9693, 0.227, 0.9693, 0.3402, 0.0175, 0.227, 0.9567, 0.227, 0.9567, 0.3402, 0.0175, 0.3402, 0.2986, 0.9204, 0.4423, 0.9817, 0.1231, 0.9817, 0.1231, 0.9204, 0.0175, 0.3402, 0.9567, 0.3402, 0.9567, 0.3528, 0.0175, 0.3528, 0.004944, 0.227, 0.004944, 0.1138, 0.9442, 0.1138, 0.9442, 0.227, 0.4658, 0.8307, 0.4658, 0.8456, 0.2843, 0.8445, 0.2986, 0.9204, 0.1231, 0.9204, 0.1474, 0.8707, 0.2986, 0.8707, 0.281, 0.8251, 0.1677, 0.8255, 0.1525, 0.7943, 0.2373, 0.6225, 0.08446, 0.6225, 0.1013, 0.5757, 0.2373, 0.5757, 0.2816, 0.6958, 0.281, 0.8251, 0.1525, 0.7943, 0.4658, 0.6993, 0.4658, 0.8307, 0.2843, 0.8445, 0.2843, 0.6983, 0.2817, 0.6623, 0.2816, 0.6958, 0.1525, 0.7943, 0.2547, 0.5527, 0.1467, 0.5527, 0.1467, 0.5158, 0.2381, 0.4752, 0.4001, 0.5512, 0.4775, 0.5512, 0.4775, 0.4882, 0.4001, 0.4882, 0.7442, 0.7975, 0.4658, 0.6993, 0.4658, 0.6659, 0.9606, 0.6659, 0.8459, 0.7682, 0.2978, 0.5512, 0.4001, 0.5512, 0.4001, 0.4882, 0.2978, 0.4882, 0.3743, 0.5757, 0.3743, 0.6225, 0.2373, 0.6225, 0.2373, 0.5757, 0.3743, 0.5757, 0.4078, 0.5757, 0.4078, 0.6225, 0.3743, 0.6225, 0.01857, 0.994, 0.03515, 0.944, 0.09792, 0.9883, 0.4001, 0.4882, 0.4775, 0.4882, 0.469, 0.4499, 0.4379, 0.4499, 0.4982, 0.8846, 0.4982, 0.8515, 0.5364, 0.8599, 0.6507, 0.8915, 0.6503, 0.8524, 0.6789, 0.8458, 0.5486, 0.8536, 0.6503, 0.8524, 0.6507, 0.8915, 0.549, 0.8927, 0.9668, 0.9204, 0.7504, 0.9204, 0.7504, 0.8813, 0.9668, 0.8813, 0.5364, 0.8599, 0.5364, 0.8911, 0.4982, 0.8846, 0.9606, 0.6659, 0.9606, 0.7682, 0.8459, 0.7682, 0.9668, 0.9204, 0.9814, 0.9817, 0.7504, 0.9817, 0.7504, 0.9204, 0.2547, 0.5527, 0.2381, 0.4752, 0.2547, 0.4752, 0.8566, 0.8353, 0.8566, 0.7816, 0.9713, 0.7816, 0.9713, 0.8353, 0.0588, 0.524, 0.0588, 0.3868, 0.1589, 0.3868, 0.1589, 0.4793, 0.3146, 0.4432, 0.3091, 0.4557, 0.2158, 0.4557, 0.2158, 0.4432, 0.3146, 0.3909, 0.2158, 0.3909, 0.2158, 0.3784, 0.3091, 0.3784, 0.2214, 0.3909, 0.3146, 0.3909, 0.3146, 0.4432, 0.2214, 0.4432, 0.3146, 0.4432, 0.2158, 0.4432, 0.2158, 0.3909, 0.3146, 0.3909, 0.3146, 0.4432, 0.3146, 0.3909, 0.3815, 0.3909, 0.3815, 0.4432, 0.4107, 0.4432, 0.397, 0.4432, 0.397, 0.3909, 0.4107, 0.3909, 0.3146, 0.3909, 0.3246, 0.3816, 0.3914, 0.3784, 0.397, 0.3909, 0.3246, 0.4526, 0.3146, 0.4432, 0.397, 0.4432, 0.3914, 0.4557, 0.3146, 0.4432, 0.3146, 0.3909, 0.397, 0.3909, 0.397, 0.4432, 0.9096, 0.419, 0.9337, 0.3949, 0.966, 0.3949, 0.966, 0.4965, 0.9096, 0.4965, 0.5254, 0.5272, 0.5254, 0.4948, 0.8731, 0.4948, 0.8731, 0.5272, 0.5254, 0.4948, 0.5254, 0.3933, 0.8731, 0.3933, 0.8731, 0.4948, 0.9096, 0.5339, 0.966, 0.5339, 0.966, 0.6355, 0.9337, 0.6355, 0.9096, 0.6114, 0.8731, 0.5612, 0.5254, 0.5612, 0.5254, 0.5272, 0.8731, 0.5272, 0.5254, 0.6387, 0.5254, 0.5612, 0.8731, 0.5612, 0.8731, 0.6387, 0.7442, 0.7975, 0.8459, 0.7682, 0.8459, 0.7975, 0.7355, 0.9204, 0.7504, 0.9204, 0.7504, 0.9817, 0.7355, 0.9817, 0.4572, 0.9817, 0.4423, 0.9817, 0.4423, 0.9204, 0.4572, 0.9204, 0.2817, 0.6623, 0.4632, 0.664, 0.4631, 0.6974, 0.2816, 0.6958, 0.152, 0.04327, 0.2935, 0.04327, 0.2935, 0.03463, 0.1517, 0.03463, 0.1517, 0.03463, 0.2935, 0.03463, 0.2935, 0.02598, 0.1515, 0.02598, 0.1515, 0.02598, 0.2935, 0.02598, 0.2935, 0.01734, 0.1511, 0.01734, 0.2935, 0.04327, 0.3635, 0.04327, 0.3635, 0.03463, 0.2935, 0.03463, 0.2935, 0.03463, 0.3635, 0.03463, 0.3635, 0.02598, 0.2935, 0.02598, 0.2935, 0.02598, 0.3635, 0.02598, 0.3635, 0.01734, 0.2935, 0.01734, 0.3635, 0.04327, 0.7631, 0.04327, 0.7631, 0.03463, 0.3635, 0.03463, 0.3635, 0.03463, 0.7631, 0.03463, 0.7631, 0.02598, 0.3635, 0.02598, 0.3635, 0.02598, 0.7631, 0.02598, 0.7631, 0.01734, 0.3635, 0.01734, 0.7631, 0.04327, 0.7773, 0.04327, 0.7773, 0.03463, 0.7631, 0.03463, 0.7631, 0.03463, 0.7773, 0.03463, 0.7773, 0.02598, 0.7631, 0.02598, 0.7631, 0.02598, 0.7773, 0.02598, 0.7773, 0.01734, 0.7631, 0.01734, 0.7773, 0.04327, 0.8305, 0.04327, 0.8305, 0.03463, 0.7773, 0.03463, 0.7773, 0.03463, 0.8305, 0.03463, 0.8305, 0.02598, 0.7773, 0.02598, 0.7773, 0.02598, 0.8305, 0.02598, 0.8305, 0.01734, 0.7773, 0.01734, 0.5885, 0.04327, 0.5885, 0.03463, 0.6024, 0.03463, 0.6024, 0.04327, 0.5885, 0.03463, 0.5885, 0.02598, 0.6024, 0.02598, 0.6024, 0.03463, 0.5885, 0.02598, 0.5885, 0.01734, 0.6024, 0.01734, 0.6024, 0.02598, 0.6024, 0.04327, 0.6024, 0.03463, 0.6826, 0.03463, 0.6827, 0.04327, 0.6024, 0.03463, 0.6024, 0.02598, 0.6827, 0.02598, 0.6826, 0.03463, 0.6024, 0.02598, 0.6024, 0.01734, 0.6827, 0.01734, 0.6827, 0.02598, 0.5885, 0.03463, 0.5885, 0.04327, 0.4973, 0.04327, 0.4973, 0.03463, 0.5885, 0.02598, 0.5885, 0.03463, 0.4973, 0.03463, 0.4973, 0.02598, 0.5885, 0.01734, 0.5885, 0.02598, 0.4973, 0.02598, 0.4973, 0.01734, 0.6024, 0.01734, 0.5885, 0.01734, 0.5885, 0.02598, 0.6024, 0.02598, 0.6024, 0.02598, 0.5885, 0.02598, 0.5885, 0.03463, 0.6024, 0.03463, 0.6024, 0.03463, 0.5885, 0.03463, 0.5885, 0.04327, 0.6024, 0.04327, 0.5885, 0.01734, 0.4973, 0.01734, 0.4973, 0.02598, 0.5885, 0.02598, 0.5885, 0.02598, 0.4973, 0.02598, 0.4973, 0.03463, 0.5885, 0.03463, 0.5885, 0.03463, 0.4973, 0.03463, 0.4973, 0.04327, 0.5885, 0.04327, 0.6024, 0.02598, 0.6827, 0.02598, 0.6827, 0.01734, 0.6024, 0.01734, 0.6024, 0.03463, 0.6826, 0.03463, 0.6827, 0.02598, 0.6024, 0.02598, 0.6024, 0.04327, 0.6827, 0.04327, 0.6826, 0.03463, 0.6024, 0.03463, 0.8305, 0.01734, 0.7774, 0.01734, 0.7774, 0.02598, 0.8305, 0.02598, 0.8305, 0.02598, 0.7774, 0.02598, 0.7773, 0.03463, 0.8304, 0.03463, 0.8304, 0.03463, 0.7773, 0.03463, 0.7774, 0.04327, 0.8305, 0.04327, 0.8305, 0.01734, 0.7774, 0.01734, 0.7774, 0.02598, 0.8305, 0.02598, 0.8305, 0.02598, 0.7774, 0.02598, 0.7773, 0.03463, 0.8304, 0.03463, 0.8304, 0.03463, 0.7773, 0.03463, 0.7774, 0.04327, 0.8305, 0.04327, 0.8305, 0.01734, 0.7774, 0.01734, 0.7774, 0.02598, 0.8305, 0.02598, 0.8305, 0.02598, 0.7774, 0.02598, 0.7773, 0.03463, 0.8304, 0.03463, 0.8304, 0.03463, 0.7773, 0.03463, 0.7774, 0.04327, 0.8305, 0.04327, 0.8305, 0.01734, 0.7774, 0.01734, 0.7774, 0.02598, 0.8305, 0.02598, 0.8305, 0.02598, 0.7774, 0.02598, 0.7773, 0.03463, 0.8304, 0.03463, 0.8304, 0.03463, 0.7773, 0.03463, 0.7774, 0.04327, 0.8305, 0.04327, 0.8305, 0.01734, 0.7774, 0.01734, 0.7774, 0.02598, 0.8305, 0.02598, 0.8305, 0.02598, 0.7774, 0.02598, 0.7773, 0.03463, 0.8304, 0.03463, 0.8304, 0.03463, 0.7773, 0.03463, 0.7774, 0.04327, 0.8305, 0.04327, 0.8305, 0.01734, 0.7774, 0.01734, 0.7774, 0.02598, 0.8305, 0.02598, 0.8305, 0.02598, 0.7774, 0.02598, 0.7773, 0.03463, 0.8304, 0.03463, 0.8304, 0.03463, 0.7773, 0.03463, 0.7774, 0.04327, 0.8305, 0.04327, 0.8305, 0.01734, 0.7774, 0.01734, 0.7774, 0.02598, 0.8305, 0.02598, 0.8305, 0.02598, 0.7774, 0.02598, 0.7773, 0.03463, 0.8304, 0.03463, 0.8304, 0.03463, 0.7773, 0.03463, 0.7774, 0.04327, 0.8305, 0.04327, 0.8305, 0.01734, 0.7774, 0.01734, 0.7774, 0.02598, 0.8305, 0.02598, 0.8305, 0.02598, 0.7774, 0.02598, 0.7773, 0.03463, 0.8304, 0.03463, 0.8304, 0.03463, 0.7773, 0.03463, 0.7774, 0.04327, 0.8305, 0.04327, 0.8305, 0.01734, 0.7774, 0.01734, 0.7774, 0.02598, 0.8305, 0.02598, 0.8305, 0.02598, 0.7774, 0.02598, 0.7774, 0.03463, 0.8305, 0.03463, 0.8305, 0.03463, 0.7774, 0.03463, 0.7774, 0.04327, 0.8305, 0.04327, 0.8305, 0.01734, 0.8305, 0.02598, 0.7774, 0.02598, 0.7774, 0.01734, 0.8305, 0.02598, 0.8305, 0.03463, 0.7774, 0.03463, 0.7774, 0.02598, 0.8305, 0.03463, 0.8305, 0.04327, 0.7774, 0.04327, 0.7774, 0.03463, 0.7442, 0.7975, 0.7442, 0.8307, 0.4658, 0.8307, 0.4982, 0.8995, 0.4982, 0.8846, 0.5364, 0.8911, 0.8566, 0.8353, 0.7549, 0.8665, 0.7549, 0.8353, 0.4572, 0.9204, 0.7355, 0.9204, 0.7355, 0.9817, 0.4572, 0.9817, 0.9713, 0.8353, 0.9713, 0.8665, 0.7549, 0.8665, 0.8566, 0.8353, 0.06684, 0.8, 0.06684, 0.8505, 0.005526, 0.8505, 0.005526, 0.8, 0.06684, 0.8505, 0.06684, 0.8, 0.119, 0.8075, 0.1215, 0.8421, 0.09792, 0.9883, 0.03515, 0.944, 0.102, 0.8788, 0.4586, 0.5785, 0.439, 0.5785, 0.439, 0.5989, 0.4586, 0.5989, 0.4586, 0.6192, 0.439, 0.6192, 0.439, 0.6396, 0.4586, 0.6396, 0.4586, 0.5989, 0.439, 0.5989, 0.439, 0.6192, 0.4586, 0.6192, 0.4863, 0.6216, 0.4863, 0.6012, 0.4687, 0.591, 0.4687, 0.6317, 0.2817, 0.6623, 0.1525, 0.7943, 0.1241, 0.6586, 0.1241, 0.6586, 0.1525, 0.7943, 0.0869, 0.7493, 0.08728, 0.6568, 0.4658, 0.6993, 0.7442, 0.7975, 0.4658, 0.8307])
me_cube_031.materials.append(mat_locomotive)
me_cube_031.update()
me_cube_004 = bpy.data.meshes.new('Cube.004')
me_cube_004.from_pydata([(1.286, -3.576, -1.011), (1.286, -3.576, 1.805), (1.286, -2.556, -1.011), (1.286, -2.556, 1.805), (1.95, -3.576, -1.011), (1.95, -3.576, 1.091), (1.95, -2.556, -1.011), (1.95, -2.556, 1.091)], [], [(0, 1, 3, 2), (2, 3, 7, 6), (6, 7, 5, 4), (4, 5, 1, 0)])
_uv = me_cube_004.uv_layers.new(name='UVMap')
_uv.uv.foreach_set('vector', [0.7358, 1.865e-08, 0.9869, 7.675e-09, 0.9869, 0.09088, 0.7358, 0.09088, 0.7358, 0.09088, 0.9869, 0.09088, 0.9232, 0.15, 0.7358, 0.15, 0.7358, 0.15, 0.9232, 0.15, 0.9232, 0.2409, 0.7358, 0.2409, 0.7358, 0.2409, 0.9232, 0.2409, 0.9869, 0.3, 0.7358, 0.3])
me_cube_004.materials.append(mat_loco_shed)
me_cube_004.update()
me_cube_007 = bpy.data.meshes.new('Cube.007')
me_cube_007.from_pydata([(1.278, -0.255, -1.202), (1.278, -0.255, 0.2793), (1.278, 0.02207, -1.202), (1.278, 0.02207, 0.2793), (2.014, -0.255, -1.202), (2.014, -0.255, 0.8897), (2.014, 0.02207, -1.202), (2.014, 0.02207, 0.8897), (0.0, -0.255, 1.593), (0.0, 0.02207, 1.593), (0.0, -0.255, 2.01), (0.0, 0.02207, 2.01), (1.119, -0.255, 0.8339), (1.119, 0.02207, 0.8339), (1.358, -0.255, 1.611), (1.358, 0.02207, 1.611), (0.6617, -0.255, 1.38), (0.6804, -0.255, 1.922), (0.6617, 0.02207, 1.38), (0.6804, 0.02207, 1.922)], [], [(0, 1, 3, 2), (2, 3, 7, 6), (6, 7, 5, 4), (4, 5, 1, 0), (18, 16, 8, 9), (16, 17, 10, 8), (19, 18, 9, 11), (17, 19, 11, 10), (5, 7, 15, 14), (7, 3, 13, 15), (1, 5, 14, 12), (3, 1, 12, 13), (14, 15, 19, 17), (15, 13, 18, 19), (12, 14, 17, 16), (13, 12, 16, 18)])
_uv = me_cube_007.uv_layers.new(name='UVMap')
_uv.uv.foreach_set('vector', [0.6202, 0.1269, 0.6202, 0.2538, 0.5965, 0.2538, 0.5965, 0.1269, 0.6573, 0.4905, 0.6577, 0.6174, 0.5948, 0.6699, 0.5942, 0.4907, 0.6202, 0.04846, 0.6202, 0.2277, 0.5965, 0.2277, 0.5965, 0.04846, 0.5963, 0.4877, 0.5923, 0.6668, 0.6564, 0.616, 0.6593, 0.4891, 0.5965, 0.3643, 0.6202, 0.3643, 0.6202, 0.4238, 0.5965, 0.4238, 0.7071, 0.7114, 0.7045, 0.7578, 0.7626, 0.7667, 0.7634, 0.7309, 0.7093, 0.758, 0.7108, 0.7115, 0.7675, 0.7296, 0.7677, 0.7654, 0.5965, 0.375, 0.6202, 0.375, 0.6202, 0.4338, 0.5965, 0.4338, 0.5965, 0.2277, 0.6202, 0.2277, 0.6202, 0.3112, 0.5965, 0.3112, 0.5948, 0.6699, 0.6577, 0.6174, 0.6715, 0.6649, 0.6512, 0.7315, 0.6564, 0.616, 0.5923, 0.6668, 0.647, 0.7299, 0.669, 0.6638, 0.5965, 0.2538, 0.6202, 0.2538, 0.6202, 0.3033, 0.5965, 0.3033, 0.5965, 0.3112, 0.6202, 0.3112, 0.6202, 0.375, 0.5965, 0.375, 0.6512, 0.7315, 0.6715, 0.6649, 0.7108, 0.7115, 0.7093, 0.758, 0.669, 0.6638, 0.647, 0.7299, 0.7045, 0.7578, 0.7071, 0.7114, 0.5965, 0.3033, 0.6202, 0.3033, 0.6202, 0.3643, 0.5965, 0.3643])
me_cube_007.materials.append(mat_loco_shed)
me_cube_007.update()
me_plane_001 = bpy.data.meshes.new('Plane.001')
me_plane_001.from_pydata([(0.0489, -5.755e-08, 0.5132), (-1.268, 5.755e-08, -0.5958), (0.0489, -5.755e-08, -0.5958), (-0.1756, -5.285e-08, 1.052), (-1.268, 5.755e-08, 1.79), (-0.5893, -1.75e-09, 1.566)], [], [(0, 3, 1, 2), (1, 3, 5, 4)])
_uv = me_plane_001.uv_layers.new(name='UVMap')
_uv.uv.foreach_set('vector', [0.934, 0.7906, 0.9139, 0.8386, 0.8166, 0.6917, 0.934, 0.6917, 0.8166, 0.6917, 0.9139, 0.8386, 0.8771, 0.8844, 0.8166, 0.9044])
me_plane_001.materials.append(mat_loco_shed)
me_plane_001.update()
me_cube = bpy.data.meshes.new('Cube')
me_cube.from_pydata([(1.5, -3.439, -0.1085), (1.5, -3.439, 2.662), (1.5, 6.5, -0.1085), (1.5, 6.5, 2.662), (0.0, 6.5, -0.1085), (0.0, 6.5, 3.175), (0.6907, 6.5, 3.094), (1.313, 6.5, 2.82), (1.0, 6.5, -0.1085), (0.5, 6.5, -0.1085)], [], [(8, 7, 3, 2), (2, 3, 1, 0), (4, 5, 6, 9), (9, 6, 7, 8)])
_uv = me_cube.uv_layers.new(name='UVMap')
_uv.uv.foreach_set('vector', [0.7804, 0.3525, 0.7525, 0.6136, 0.7358, 0.5995, 0.7358, 0.3525, 0.3132, -1.157e-08, 0.5602, -2.237e-08, 0.5602, 0.8859, 0.3132, 0.8859, 0.8695, 0.3525, 0.8695, 0.6453, 0.808, 0.638, 0.825, 0.3525, 0.825, 0.3525, 0.808, 0.638, 0.7525, 0.6136, 0.7804, 0.3525])
me_cube.materials.append(mat_loco_shed)
me_cube.update()
me_cube_005 = bpy.data.meshes.new('Cube.005')
me_cube_005.from_pydata([(2.018, -4.498, 2.13), (2.018, 6.809, 2.13), (0.0, 6.809, 3.223), (0.0, -4.498, 3.223), (0.7046, 6.809, 3.136), (1.398, 6.809, 2.809), (1.398, -4.498, 2.809), (0.7046, -4.498, 3.136), (2.611, -4.498, 2.057), (2.611, 6.809, 2.057)], [], [(4, 2, 3, 7), (1, 5, 6, 0), (5, 4, 7, 6), (1, 0, 8, 9)])
_uv = me_cube_005.uv_layers.new(name='UVMap')
_uv.uv.foreach_set('vector', [0.2019, -8.827e-09, 0.2647, 7.343e-08, 0.2647, 1.0, 0.2019, 1.0, 0.05281, 8.27e-08, 0.1342, 7.914e-08, 0.1342, 1.0, 0.05281, 1.0, 0.1342, 7.914e-08, 0.2019, -8.827e-09, 0.2019, 1.0, 0.1342, 1.0, 0.05281, 8.27e-08, 0.05281, 1.0, 2.777e-08, 1.0, -5.313e-09, 8.501e-08])
me_cube_005.materials.append(mat_loco_shed)
me_cube_005.update()
me_cube_001 = bpy.data.meshes.new('Cube.001')
me_cube_001.from_pydata([(-1.0, -4.892, -0.03849), (-1.0, -4.892, 0.1351), (-1.0, -4.6, -0.03813), (-1.0, -4.6, 0.1354), (1.0, -4.892, -0.03849), (1.0, -4.892, 0.1351), (1.0, -4.6, -0.03813), (1.0, -4.6, 0.1354), (-1.0, -4.395, -0.03849), (-1.0, -4.395, 0.1351), (-1.0, -4.102, -0.03813), (-1.0, -4.102, 0.1354), (1.0, -4.395, -0.03849), (1.0, -4.395, 0.1351), (1.0, -4.102, -0.03813), (1.0, -4.102, 0.1354), (-1.0, -3.897, -0.03849), (-1.0, -3.897, 0.1351), (-1.0, -3.604, -0.03813), (-1.0, -3.604, 0.1354), (1.0, -3.897, -0.03849), (1.0, -3.897, 0.1351), (1.0, -3.604, -0.03813), (1.0, -3.604, 0.1354), (-1.0, -3.399, -0.03849), (-1.0, -3.399, 0.1351), (-1.0, -3.106, -0.03813), (-1.0, -3.106, 0.1354), (1.0, -3.399, -0.03849), (1.0, -3.399, 0.1351), (1.0, -3.106, -0.03813), (1.0, -3.106, 0.1354), (0.643, -3.0, 0.3007), (0.643, -3.0, 0.1161), (0.643, -5.0, 0.3007), (0.643, -5.0, 0.1161), (0.557, -3.0, 0.3007), (0.557, -3.0, 0.1161), (0.557, -5.0, 0.3007), (0.557, -5.0, 0.1161), (-0.643, -3.0, 0.3007), (-0.643, -3.0, 0.1161), (-0.643, -5.0, 0.3007), (-0.643, -5.0, 0.1161), (-0.557, -3.0, 0.3007), (-0.557, -3.0, 0.1161), (-0.557, -5.0, 0.3007), (-0.557, -5.0, 0.1161)], [], [(0, 1, 3, 2), (2, 3, 7, 6), (6, 7, 5, 4), (4, 5, 1, 0), (2, 6, 4, 0), (7, 3, 1, 5), (8, 9, 11, 10), (10, 11, 15, 14), (14, 15, 13, 12), (12, 13, 9, 8), (10, 14, 12, 8), (15, 11, 9, 13), (16, 17, 19, 18), (18, 19, 23, 22), (22, 23, 21, 20), (20, 21, 17, 16), (18, 22, 20, 16), (23, 19, 17, 21), (24, 25, 27, 26), (26, 27, 31, 30), (30, 31, 29, 28), (28, 29, 25, 24), (26, 30, 28, 24), (31, 27, 25, 29), (32, 36, 38, 34), (35, 34, 38, 39), (39, 38, 36, 37), (37, 33, 35, 39), (33, 32, 34, 35), (37, 36, 32, 33), (40, 42, 46, 44), (43, 47, 46, 42), (47, 45, 44, 46), (45, 47, 43, 41), (41, 43, 42, 40), (45, 41, 40, 44)])
_uv = me_cube_001.uv_layers.new(name='UVMap')
_uv.uv.foreach_set('vector', [0.5947, 0.0002726, 0.5079, 0.0002726, 0.5077, 0.1466, 0.5945, 0.1466, 0.3291, 0.9997, 0.4158, 0.9997, 0.4158, 0.0002726, 0.3291, 0.0002726, 0.5945, 0.2934, 0.5077, 0.2934, 0.5079, 0.1471, 0.5947, 0.1471, 0.4164, 0.0002726, 0.5031, 0.0002726, 0.5031, 0.9997, 0.4164, 0.9997, 0.1811, 0.9997, 0.1811, 0.0002726, 0.03479, 0.0002726, 0.03479, 0.9997, 0.328, 0.0002726, 0.328, 0.9997, 0.1817, 0.9997, 0.1817, 0.0002726, 0.5947, 0.0002726, 0.5079, 0.0002726, 0.5077, 0.1466, 0.5945, 0.1466, 0.3291, 0.9997, 0.4158, 0.9997, 0.4158, 0.0002726, 0.3291, 0.0002726, 0.5945, 0.2934, 0.5077, 0.2934, 0.5079, 0.1471, 0.5947, 0.1471, 0.4164, 0.0002726, 0.5031, 0.0002726, 0.5031, 0.9997, 0.4164, 0.9997, 0.1811, 0.9997, 0.1811, 0.0002726, 0.03479, 0.0002726, 0.03479, 0.9997, 0.328, 0.0002726, 0.328, 0.9997, 0.1817, 0.9997, 0.1817, 0.0002726, 0.5947, 0.0002726, 0.5079, 0.0002726, 0.5077, 0.1466, 0.5945, 0.1466, 0.3291, 0.9997, 0.4158, 0.9997, 0.4158, 0.0002726, 0.3291, 0.0002726, 0.5945, 0.2934, 0.5077, 0.2934, 0.5079, 0.1471, 0.5947, 0.1471, 0.4164, 0.0002726, 0.5031, 0.0002726, 0.5031, 0.9997, 0.4164, 0.9997, 0.1811, 0.9997, 0.1811, 0.0002726, 0.03479, 0.0002726, 0.03479, 0.9997, 0.328, 0.0002726, 0.328, 0.9997, 0.1817, 0.9997, 0.1817, 0.0002726, 0.5947, 0.0002726, 0.5079, 0.0002726, 0.5077, 0.1466, 0.5945, 0.1466, 0.3291, 0.9997, 0.4158, 0.9997, 0.4158, 0.0002726, 0.3291, 0.0002726, 0.5945, 0.2934, 0.5077, 0.2934, 0.5079, 0.1471, 0.5947, 0.1471, 0.4164, 0.0002726, 0.5031, 0.0002726, 0.5031, 0.9997, 0.4164, 0.9997, 0.1811, 0.9997, 0.1811, 0.0002726, 0.03479, 0.0002726, 0.03479, 0.9997, 0.328, 0.0002726, 0.328, 0.9997, 0.1817, 0.9997, 0.1817, 0.0002726, 0.7298, 0.002735, 0.7728, 0.002735, 0.7728, 1.002, 0.7298, 1.002, 0.6429, 0.6155, 0.6429, 0.5233, 0.6858, 0.5233, 0.6858, 0.6155, 0.9584, 0.002735, 0.8662, 0.002735, 0.8662, 1.002, 0.9584, 1.002, 0.7293, 0.002735, 0.6864, 0.002735, 0.6864, 1.002, 0.7293, 1.002, 0.8656, 1.002, 0.7734, 1.002, 0.7734, 0.002735, 0.8656, 0.002735, 0.6858, 0.7082, 0.6858, 0.616, 0.6429, 0.616, 0.6429, 0.7082, 0.7298, 0.002735, 0.7298, 1.002, 0.7728, 1.002, 0.7728, 0.002735, 0.6429, 0.6155, 0.6858, 0.6155, 0.6858, 0.5233, 0.6429, 0.5233, 0.9584, 0.002735, 0.9584, 1.002, 0.8662, 1.002, 0.8662, 0.002735, 0.7293, 0.002735, 0.7293, 1.002, 0.6864, 1.002, 0.6864, 0.002735, 0.8656, 1.002, 0.8656, 0.002735, 0.7734, 0.002735, 0.7734, 1.002, 0.6858, 0.7082, 0.6429, 0.7082, 0.6429, 0.616, 0.6858, 0.616])
me_cube_001.materials.append(mat_traintrack)
me_cube_001.use_mirror_vertex_groups = False
me_cube_001.update()
me_plane_003 = bpy.data.meshes.new('Plane.003')
me_plane_003.from_pydata([(0.0489, -5.755e-08, 0.5132), (-1.268, 5.755e-08, -0.5958), (0.0489, -5.755e-08, -0.5958), (-0.1756, -5.285e-08, 1.052), (-1.268, 5.755e-08, 1.79), (-0.5893, -1.75e-09, 1.566)], [], [(0, 3, 1, 2), (1, 3, 5, 4)])
_uv = me_plane_003.uv_layers.new(name='UVMap')
_uv.uv.foreach_set('vector', [0.934, 0.7906, 0.9139, 0.8386, 0.8166, 0.6917, 0.934, 0.6917, 0.8166, 0.6917, 0.9139, 0.8386, 0.8771, 0.8844, 0.8166, 0.9044])
me_plane_003.materials.append(mat_loco_shed)
me_plane_003.update()

# ---- objects
ob_loco_back_truck = bpy.data.objects.new('loco-back-truck', me_cube_073)
ob_loco_front_truck = bpy.data.objects.new('loco-front-truck', me_cube_033)
ob_locomotive = bpy.data.objects.new('locomotive', me_cube_031)
ob_cube_001 = bpy.data.objects.new('Cube.001', me_cube_004)
ob_cube_003 = bpy.data.objects.new('Cube.003', me_cube_007)
ob_plane_001 = bpy.data.objects.new('Plane.001', me_plane_001)
ob_cube = bpy.data.objects.new('Cube', me_cube)
ob_cube_002 = bpy.data.objects.new('Cube.002', me_cube_005)
ob_strait = bpy.data.objects.new('strait', me_cube_001)
ob_plane_002 = bpy.data.objects.new('Plane.002', me_plane_003)

# ---- transforms, parenting, visibility, modifiers, constraints
ob_loco_back_truck.location = (0.0, 1.121, 0.9144)
ob_loco_back_truck.scale = (1.0, -1.0, 1.0)
_m = ob_loco_back_truck.modifiers.new('Mirror', 'MIRROR')
_m.use_clip = True
ob_loco_front_truck.location = (0.0, -3.679, 0.9144)
_m = ob_loco_front_truck.modifiers.new('Mirror', 'MIRROR')
_m.use_clip = True
ob_locomotive.location = (0.0, -1.279, 1.323)
_m = ob_locomotive.modifiers.new('Mirror', 'MIRROR')
_m.use_clip = True
ob_cube_001.location = (0.0, 0.0, 1.0)
_m = ob_cube_001.modifiers.new('Mirror', 'MIRROR')
_m.use_clip = True
_m = ob_cube_001.modifiers.new('Array', 'ARRAY')
_m.count = 4
_m.relative_offset_displace = (0.0, 3.0, 0.0)
ob_cube_003.location = (2.546e-16, -3.454, 1.147)
_m = ob_cube_003.modifiers.new('Mirror', 'MIRROR')
_m.use_clip = True
ob_plane_001.location = (1.278, -3.585, 0.9132)
ob_plane_001.rotation_euler = (0.0, -0.0, 1.667)
_m = ob_plane_001.modifiers.new('Solidify', 'SOLIDIFY')
_m.thickness = 0.1
ob_cube.location = (0.0, 0.0, 0.0)
_m = ob_cube.modifiers.new('Mirror', 'MIRROR')
_m.use_clip = True
ob_cube_002.location = (0.0, 0.0, 0.0)
_m = ob_cube_002.modifiers.new('Mirror', 'MIRROR')
_m.use_clip = True
_m = ob_cube_002.modifiers.new('Solidify', 'SOLIDIFY')
_m.thickness = 0.1
ob_strait.location = (0.0, 0.0, 0.0)
ob_strait.lock_rotation = (False, True, False)
ob_strait.lock_rotations_4d = False
ob_strait.empty_display_type = 'ARROWS'
ob_strait.lineart.crease_threshold = 0.0
_m = ob_strait.modifiers.new('Array', 'ARRAY')
_m.count = 5
_m.relative_offset_displace = (0.0, 1.0, 0.0)
_m.use_merge_vertices = True
ob_plane_002.location = (-1.278, -3.585, 0.9132)
ob_plane_002.rotation_euler = (0.0, -0.0, -1.993)
ob_plane_002.scale = (-1.0, 1.0, 1.0)
_m = ob_plane_002.modifiers.new('Solidify', 'SOLIDIFY')
_m.thickness = 0.1

# ---- collection membership
col_loco.objects.link(ob_loco_back_truck)
col_loco.objects.link(ob_loco_front_truck)
col_loco.objects.link(ob_locomotive)
col_loco_shed.objects.link(ob_cube_001)
col_loco_shed.objects.link(ob_cube_003)
col_loco_shed.objects.link(ob_plane_001)
col_loco_shed.objects.link(ob_cube)
col_loco_shed.objects.link(ob_cube_002)
col_loco_shed.objects.link(ob_strait)
col_loco_shed.objects.link(ob_plane_002)

# ---- scene / render settings (as saved in the file)
scene.frame_start = 1; scene.frame_end = 250; scene.frame_set(2)
scene.render.engine = 'BLENDER_EEVEE_NEXT'
scene.cycles.sampling_pattern = 'TABULATED_SOBOL'
scene.eevee.ray_tracing_options.trace_max_roughness = 0.0
bpy.context.view_layer.update()

# ---- added for rendering (the .blend has no active camera and no usable light): camera, sun
cam_auto = bpy.data.cameras.new('AutoCamera')
cam_auto.lens = 50.0
cam_auto.sensor_width = 36.0
cam_auto.clip_end = 1000.0
ob_auto_camera = bpy.data.objects.new('AutoCamera', cam_auto)
scene.collection.objects.link(ob_auto_camera)
ob_auto_camera.location = (12.5635, -14.3086, 11.6078)
ob_auto_camera.rotation_euler = (1.09748, -7.21219e-08, 0.694738)
scene.camera = ob_auto_camera
light_auto_sun = bpy.data.lights.new('AutoSun', 'SUN')
light_auto_sun.energy = 3.0
light_auto_sun.angle = 0.0523599
ob_auto_sun = bpy.data.objects.new('AutoSun', light_auto_sun)
scene.collection.objects.link(ob_auto_sun)
ob_auto_sun.rotation_euler = (0.872665, 0.174533, 0.523599)
bpy.context.view_layer.update()
